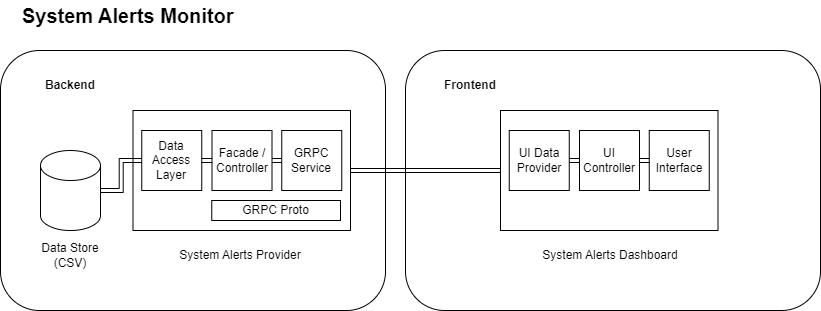

The diagram above was exported from draw.io. Its source (the exported page's mxGraphModel, read from the mxfile embedded in the PNG):
<mxGraphModel dx="1393" dy="763" grid="1" gridSize="10" guides="1" tooltips="1" connect="1" arrows="1" fold="1" page="1" pageScale="1" pageWidth="850" pageHeight="1100" math="0" shadow="0">
  <root>
    <mxCell id="0" />
    <mxCell id="1" parent="0" />
    <mxCell id="YaJswgmTLhJrF4u2VCsB-1" value="" style="rounded=1;whiteSpace=wrap;html=1;" vertex="1" parent="1">
      <mxGeometry x="425" y="80" width="415" height="260" as="geometry" />
    </mxCell>
    <mxCell id="YaJswgmTLhJrF4u2VCsB-2" value="" style="rounded=1;whiteSpace=wrap;html=1;" vertex="1" parent="1">
      <mxGeometry x="20" y="80" width="385" height="260" as="geometry" />
    </mxCell>
    <mxCell id="YaJswgmTLhJrF4u2VCsB-3" value="Backend" style="text;html=1;align=center;verticalAlign=middle;whiteSpace=wrap;rounded=0;fontStyle=1" vertex="1" parent="1">
      <mxGeometry x="60" y="100" width="60" height="30" as="geometry" />
    </mxCell>
    <mxCell id="YaJswgmTLhJrF4u2VCsB-4" value="Frontend" style="text;html=1;align=center;verticalAlign=middle;whiteSpace=wrap;rounded=0;fontStyle=1" vertex="1" parent="1">
      <mxGeometry x="460" y="100" width="60" height="30" as="geometry" />
    </mxCell>
    <mxCell id="YaJswgmTLhJrF4u2VCsB-5" value="" style="shape=cylinder3;whiteSpace=wrap;html=1;boundedLbl=1;backgroundOutline=1;size=15;" vertex="1" parent="1">
      <mxGeometry x="60" y="180" width="60" height="80" as="geometry" />
    </mxCell>
    <mxCell id="YaJswgmTLhJrF4u2VCsB-6" value="Data Store&lt;div&gt;(CSV)&lt;/div&gt;" style="text;html=1;align=center;verticalAlign=middle;whiteSpace=wrap;rounded=0;" vertex="1" parent="1">
      <mxGeometry x="60" y="270" width="60" height="30" as="geometry" />
    </mxCell>
    <mxCell id="YaJswgmTLhJrF4u2VCsB-7" value="" style="rounded=0;whiteSpace=wrap;html=1;" vertex="1" parent="1">
      <mxGeometry x="152.5" y="140" width="217.5" height="120" as="geometry" />
    </mxCell>
    <mxCell id="YaJswgmTLhJrF4u2VCsB-8" value="System Alerts Provider" style="text;html=1;align=center;verticalAlign=middle;whiteSpace=wrap;rounded=0;" vertex="1" parent="1">
      <mxGeometry x="150" y="270" width="220" height="30" as="geometry" />
    </mxCell>
    <mxCell id="YaJswgmTLhJrF4u2VCsB-9" value="GRPC&lt;div&gt;Service&lt;/div&gt;" style="rounded=0;whiteSpace=wrap;html=1;" vertex="1" parent="1">
      <mxGeometry x="301.25" y="160" width="60" height="60" as="geometry" />
    </mxCell>
    <mxCell id="YaJswgmTLhJrF4u2VCsB-14" style="edgeStyle=orthogonalEdgeStyle;rounded=0;orthogonalLoop=1;jettySize=auto;html=1;exitX=1;exitY=0.5;exitDx=0;exitDy=0;entryX=0;entryY=0.5;entryDx=0;entryDy=0;shape=link;" edge="1" parent="1" source="YaJswgmTLhJrF4u2VCsB-10" target="YaJswgmTLhJrF4u2VCsB-11">
      <mxGeometry relative="1" as="geometry" />
    </mxCell>
    <mxCell id="YaJswgmTLhJrF4u2VCsB-10" value="Data Access&lt;div&gt;Layer&lt;/div&gt;" style="rounded=0;whiteSpace=wrap;html=1;" vertex="1" parent="1">
      <mxGeometry x="161.25" y="160" width="60" height="60" as="geometry" />
    </mxCell>
    <mxCell id="YaJswgmTLhJrF4u2VCsB-15" style="edgeStyle=orthogonalEdgeStyle;rounded=0;orthogonalLoop=1;jettySize=auto;html=1;exitX=1;exitY=0.5;exitDx=0;exitDy=0;entryX=0;entryY=0.5;entryDx=0;entryDy=0;shape=link;" edge="1" parent="1" source="YaJswgmTLhJrF4u2VCsB-11" target="YaJswgmTLhJrF4u2VCsB-9">
      <mxGeometry relative="1" as="geometry" />
    </mxCell>
    <mxCell id="YaJswgmTLhJrF4u2VCsB-11" value="Facade / Controller" style="rounded=0;whiteSpace=wrap;html=1;" vertex="1" parent="1">
      <mxGeometry x="231.5" y="160" width="60" height="60" as="geometry" />
    </mxCell>
    <mxCell id="YaJswgmTLhJrF4u2VCsB-12" value="GRPC Proto" style="rounded=0;whiteSpace=wrap;html=1;" vertex="1" parent="1">
      <mxGeometry x="231.25" y="230" width="128.75" height="20" as="geometry" />
    </mxCell>
    <mxCell id="YaJswgmTLhJrF4u2VCsB-13" style="edgeStyle=orthogonalEdgeStyle;rounded=0;orthogonalLoop=1;jettySize=auto;html=1;entryX=1;entryY=0.5;entryDx=0;entryDy=0;entryPerimeter=0;shape=link;" edge="1" parent="1" source="YaJswgmTLhJrF4u2VCsB-10" target="YaJswgmTLhJrF4u2VCsB-5">
      <mxGeometry relative="1" as="geometry" />
    </mxCell>
    <mxCell id="YaJswgmTLhJrF4u2VCsB-26" style="edgeStyle=orthogonalEdgeStyle;rounded=0;orthogonalLoop=1;jettySize=auto;html=1;exitX=0;exitY=0.5;exitDx=0;exitDy=0;entryX=1;entryY=0.5;entryDx=0;entryDy=0;shape=link;" edge="1" parent="1" source="YaJswgmTLhJrF4u2VCsB-18" target="YaJswgmTLhJrF4u2VCsB-7">
      <mxGeometry relative="1" as="geometry" />
    </mxCell>
    <mxCell id="YaJswgmTLhJrF4u2VCsB-18" value="" style="rounded=0;whiteSpace=wrap;html=1;" vertex="1" parent="1">
      <mxGeometry x="520" y="140" width="217.5" height="120" as="geometry" />
    </mxCell>
    <mxCell id="YaJswgmTLhJrF4u2VCsB-20" value="User Interface" style="rounded=0;whiteSpace=wrap;html=1;" vertex="1" parent="1">
      <mxGeometry x="668.75" y="160" width="60" height="60" as="geometry" />
    </mxCell>
    <mxCell id="YaJswgmTLhJrF4u2VCsB-21" style="edgeStyle=orthogonalEdgeStyle;rounded=0;orthogonalLoop=1;jettySize=auto;html=1;exitX=1;exitY=0.5;exitDx=0;exitDy=0;entryX=0;entryY=0.5;entryDx=0;entryDy=0;shape=link;" edge="1" parent="1" source="YaJswgmTLhJrF4u2VCsB-22" target="YaJswgmTLhJrF4u2VCsB-24">
      <mxGeometry relative="1" as="geometry" />
    </mxCell>
    <mxCell id="YaJswgmTLhJrF4u2VCsB-22" value="UI Data Provider" style="rounded=0;whiteSpace=wrap;html=1;" vertex="1" parent="1">
      <mxGeometry x="528.75" y="160" width="60" height="60" as="geometry" />
    </mxCell>
    <mxCell id="YaJswgmTLhJrF4u2VCsB-23" style="edgeStyle=orthogonalEdgeStyle;rounded=0;orthogonalLoop=1;jettySize=auto;html=1;exitX=1;exitY=0.5;exitDx=0;exitDy=0;entryX=0;entryY=0.5;entryDx=0;entryDy=0;shape=link;" edge="1" parent="1" source="YaJswgmTLhJrF4u2VCsB-24" target="YaJswgmTLhJrF4u2VCsB-20">
      <mxGeometry relative="1" as="geometry" />
    </mxCell>
    <mxCell id="YaJswgmTLhJrF4u2VCsB-24" value="UI Controller" style="rounded=0;whiteSpace=wrap;html=1;" vertex="1" parent="1">
      <mxGeometry x="599" y="160" width="60" height="60" as="geometry" />
    </mxCell>
    <mxCell id="YaJswgmTLhJrF4u2VCsB-27" value="System Alerts Monitor" style="text;html=1;align=left;verticalAlign=middle;whiteSpace=wrap;rounded=0;fontSize=20;fontStyle=1" vertex="1" parent="1">
      <mxGeometry x="40" y="30" width="320" height="30" as="geometry" />
    </mxCell>
    <mxCell id="YaJswgmTLhJrF4u2VCsB-28" value="System Alerts Dashboard" style="text;html=1;align=center;verticalAlign=middle;whiteSpace=wrap;rounded=0;" vertex="1" parent="1">
      <mxGeometry x="520" y="270" width="220" height="30" as="geometry" />
    </mxCell>
  </root>
</mxGraphModel>